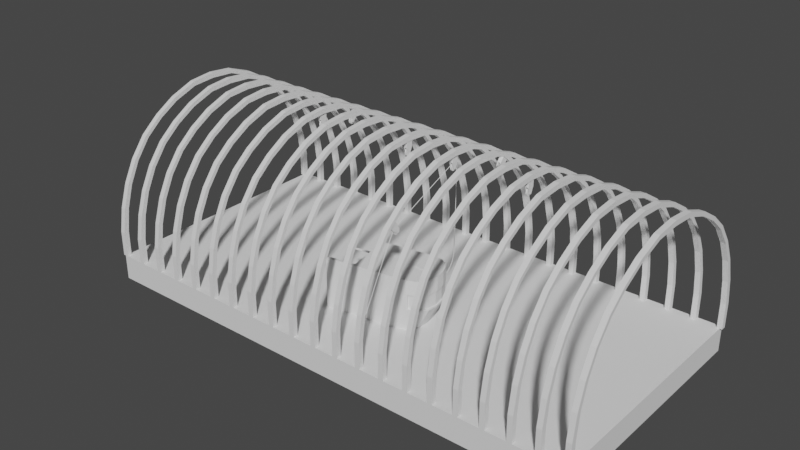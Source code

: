 # Source: shipyard_construction.blend  (saved by Blender 2.83.19; exported with 4.5.12 LTS)
import bpy
from mathutils import Matrix  # noqa: F401  (used for matrix-valued properties, if any)

bpy.ops.wm.read_factory_settings(use_empty=True)
scene = bpy.context.scene
scene.name = 'Scene'

# ---- collections
col_collection = bpy.data.collections.new('Collection'); scene.collection.children.link(col_collection)

# ---- node groups
ng_auto_smooth = bpy.data.node_groups.new('Auto Smooth', 'GeometryNodeTree')
_s = ng_auto_smooth.interface.new_socket(name='Geometry', in_out='OUTPUT', socket_type='NodeSocketGeometry')
_s = ng_auto_smooth.interface.new_socket(name='Geometry', in_out='INPUT', socket_type='NodeSocketGeometry')
_s = ng_auto_smooth.interface.new_socket(name='Angle', in_out='INPUT', socket_type='NodeSocketFloat')
_s.subtype = 'ANGLE'
_s.min_value = 0.0
_s.max_value = 3.142
ng_auto_smooth.is_modifier = True
_N = ng_auto_smooth.nodes; _L = ng_auto_smooth.links
n0 = _N.new('NodeGroupOutput'); n0.name = 'Group Output'; n0.location = (480, -100)
n1 = _N.new('NodeGroupInput'); n1.name = 'Group Input'; n1.location = (-420, -300)
n2 = _N.new('NodeGroupInput'); n2.name = 'Group Input.001'; n2.location = (-60, -100)
n3 = _N.new('GeometryNodeSetShadeSmooth'); n3.name = 'Set Shade Smooth'; n3.location = (120, -100)
n3.domain = 'EDGE'
n4 = _N.new('GeometryNodeSetShadeSmooth'); n4.name = 'Set Shade Smooth.001'; n4.location = (300, -100)
n5 = _N.new('GeometryNodeInputMeshEdgeAngle'); n5.name = 'Edge Angle'; n5.location = (-420, -220)
n6 = _N.new('GeometryNodeInputEdgeSmooth'); n6.name = 'Is Edge Smooth'; n6.location = (-60, -160)
n7 = _N.new('GeometryNodeInputShadeSmooth'); n7.name = 'Is Face Smooth'; n7.location = (-240, -340)
n8 = _N.new('FunctionNodeBooleanMath'); n8.name = 'Boolean Math'; n8.location = (-60, -220)
n9 = _N.new('FunctionNodeCompare'); n9.name = 'Compare'; n9.location = (-240, -180)
n9.operation = 'LESS_EQUAL'
_L.new(n5.outputs[0], n9.inputs[0])
_L.new(n4.outputs[0], n0.inputs[0])
_L.new(n1.outputs[1], n9.inputs[1])
_L.new(n9.outputs[0], n8.inputs[0])
_L.new(n7.outputs[0], n8.inputs[1])
_L.new(n2.outputs[0], n3.inputs[0])
_L.new(n6.outputs[0], n3.inputs[1])
_L.new(n3.outputs[0], n4.inputs[0])
_L.new(n8.outputs[0], n3.inputs[2])
n0.is_active_output = True

# ---- world
world_world = bpy.data.worlds.new('World'); scene.world = world_world
world_world.use_nodes = True; world_world.node_tree.nodes.clear()
_N = world_world.node_tree.nodes; _L = world_world.node_tree.links
n0 = _N.new('ShaderNodeOutputWorld'); n0.name = 'World Output'; n0.location = (300, 300)
n1 = _N.new('ShaderNodeBackground'); n1.name = 'Background'; n1.location = (10, 300)
n1.inputs[0].default_value = (0.05088, 0.05088, 0.05088, 1.0)
_L.new(n1.outputs[0], n0.inputs[0])
n0.is_active_output = True
world_world.color = (0.05088, 0.05088, 0.05088)
world_world.use_sun_shadow = False
world_world.sun_shadow_jitter_overblur = 0.0

# ---- meshes
me_base = bpy.data.meshes.new('Base')
me_base.from_pydata([(-10.0, -5.0, -1.0), (-10.0, -5.0, 0.0), (-10.0, 5.0, -1.0), (-10.0, 5.0, 0.0), (10.0, -5.0, -1.0), (10.0, -5.0, 0.0), (10.0, 5.0, -1.0), (10.0, 5.0, 0.0)], [], [(0, 1, 3, 2), (2, 3, 7, 6), (6, 7, 5, 4), (4, 5, 1, 0), (2, 6, 4, 0), (7, 3, 1, 5)])
_uv = me_base.uv_layers.new(name='UVMap')
_uv.uv.foreach_set('vector', [0.375, 0.0, 0.625, 0.0, 0.625, 0.25, 0.375, 0.25, 0.375, 0.25, 0.625, 0.25, 0.625, 0.5, 0.375, 0.5, 0.375, 0.5, 0.625, 0.5, 0.625, 0.75, 0.375, 0.75, 0.375, 0.75, 0.625, 0.75, 0.625, 1.0, 0.375, 1.0, 0.125, 0.5, 0.375, 0.5, 0.375, 0.75, 0.125, 0.75, 0.625, 0.5, 0.875, 0.5, 0.875, 0.75, 0.625, 0.75])
me_base.use_remesh_fix_poles = True
me_base.use_remesh_preserve_attributes = False
me_base.use_mirror_vertex_groups = False
me_base.update()
me_hanger_frame = bpy.data.meshes.new('Hanger Frame')
me_hanger_frame.from_pydata([(0.0, 4.8, 0.0), (0.0, 4.8, 1.0), (0.0, 5.0, 0.0), (0.0, 5.0, 1.0), (0.1, 4.8, 0.0), (0.1, 4.8, 1.0), (0.1, 5.0, 0.0), (0.1, 5.0, 1.0), (0.0, 0.0, 5.9), (0.0, 0.0, 6.1), (0.1, 0.0, 6.1), (0.1, 0.0, 5.9), (0.0, 3.4, 4.45), (0.0, 3.5, 4.55), (0.1, 3.4, 4.45), (0.1, 3.5, 4.55), (0.0, 1.902, 5.492), (0.1, 1.902, 5.492), (0.0, 1.952, 5.642), (0.1, 1.952, 5.642), (0.0, 4.548, 2.899), (0.1, 4.548, 2.899), (0.0, 4.398, 2.849), (0.1, 4.398, 2.849), (0.0, 0.9456, 5.832), (0.1, 0.9456, 5.832), (0.0, 0.9706, 6.007), (0.1, 0.9706, 6.007), (0.0, 2.778, 5.149), (0.1, 2.778, 5.149), (0.0, 2.703, 5.024), (0.1, 2.703, 5.024), (0.0, 3.979, 3.693), (0.1, 3.979, 3.693), (0.0, 4.104, 3.768), (0.1, 4.104, 3.768), (0.0, 4.844, 1.966), (0.1, 4.844, 1.966), (0.0, 4.669, 1.941), (0.1, 4.669, 1.941)], [], [(0, 1, 3, 2), (2, 3, 7, 6), (6, 7, 5, 4), (4, 5, 1, 0), (2, 6, 4, 0), (26, 24, 8, 9), (33, 35, 15, 14), (24, 25, 11, 8), (27, 26, 9, 10), (25, 27, 10, 11), (35, 34, 13, 15), (32, 33, 14, 12), (34, 32, 12, 13), (31, 29, 19, 17), (29, 28, 18, 19), (30, 31, 17, 16), (28, 30, 16, 18), (36, 38, 22, 20), (38, 39, 23, 22), (37, 36, 20, 21), (39, 37, 21, 23), (17, 19, 27, 25), (19, 18, 26, 27), (16, 17, 25, 24), (18, 16, 24, 26), (13, 12, 30, 28), (12, 14, 31, 30), (15, 13, 28, 29), (14, 15, 29, 31), (20, 22, 32, 34), (22, 23, 33, 32), (21, 20, 34, 35), (23, 21, 35, 33), (5, 7, 37, 39), (7, 3, 36, 37), (1, 5, 39, 38), (3, 1, 38, 36)])
_uv = me_hanger_frame.uv_layers.new(name='UVMap')
_uv.uv.foreach_set('vector', [0.375, 0.0, 0.625, 0.0, 0.625, 0.25, 0.375, 0.25, 0.375, 0.25, 0.625, 0.25, 0.625, 0.5, 0.375, 0.5, 0.375, 0.5, 0.625, 0.5, 0.625, 0.75, 0.375, 0.75, 0.375, 0.75, 0.625, 0.75, 0.625, 1.0, 0.375, 1.0, 0.125, 0.5, 0.375, 0.5, 0.375, 0.75, 0.125, 0.75, 0.625, 0.25, 0.625, 0.0, 0.625, 0.0, 0.625, 0.25, 0.625, 0.75, 0.625, 0.5, 0.625, 0.5, 0.625, 0.75, 0.625, 1.0, 0.625, 0.75, 0.625, 0.75, 0.625, 1.0, 0.625, 0.5, 0.625, 0.25, 0.625, 0.25, 0.625, 0.5, 0.625, 0.75, 0.625, 0.5, 0.625, 0.5, 0.625, 0.75, 0.625, 0.5, 0.625, 0.25, 0.625, 0.25, 0.625, 0.5, 0.625, 1.0, 0.625, 0.75, 0.625, 0.75, 0.625, 1.0, 0.625, 0.25, 0.625, 0.0, 0.625, 0.0, 0.625, 0.25, 0.625, 0.75, 0.625, 0.5, 0.625, 0.5, 0.625, 0.75, 0.625, 0.5, 0.625, 0.25, 0.625, 0.25, 0.625, 0.5, 0.625, 1.0, 0.625, 0.75, 0.625, 0.75, 0.625, 1.0, 0.625, 0.25, 0.625, 0.0, 0.625, 0.0, 0.625, 0.25, 0.625, 0.25, 0.625, 0.0, 0.625, 0.0, 0.625, 0.25, 0.625, 1.0, 0.625, 0.75, 0.625, 0.75, 0.625, 1.0, 0.625, 0.5, 0.625, 0.25, 0.625, 0.25, 0.625, 0.5, 0.625, 0.75, 0.625, 0.5, 0.625, 0.5, 0.625, 0.75, 0.625, 0.75, 0.625, 0.5, 0.625, 0.5, 0.625, 0.75, 0.625, 0.5, 0.625, 0.25, 0.625, 0.25, 0.625, 0.5, 0.625, 1.0, 0.625, 0.75, 0.625, 0.75, 0.625, 1.0, 0.625, 0.25, 0.625, 0.0, 0.625, 0.0, 0.625, 0.25, 0.625, 0.25, 0.625, 0.0, 0.625, 0.0, 0.625, 0.25, 0.625, 1.0, 0.625, 0.75, 0.625, 0.75, 0.625, 1.0, 0.625, 0.5, 0.625, 0.25, 0.625, 0.25, 0.625, 0.5, 0.625, 0.75, 0.625, 0.5, 0.625, 0.5, 0.625, 0.75, 0.625, 0.25, 0.625, 0.0, 0.625, 0.0, 0.625, 0.25, 0.625, 1.0, 0.625, 0.75, 0.625, 0.75, 0.625, 1.0, 0.625, 0.5, 0.625, 0.25, 0.625, 0.25, 0.625, 0.5, 0.625, 0.75, 0.625, 0.5, 0.625, 0.5, 0.625, 0.75, 0.625, 0.75, 0.625, 0.5, 0.625, 0.5, 0.625, 0.75, 0.625, 0.5, 0.625, 0.25, 0.625, 0.25, 0.625, 0.5, 0.625, 1.0, 0.625, 0.75, 0.625, 0.75, 0.625, 1.0, 0.625, 0.25, 0.625, 0.0, 0.625, 0.0, 0.625, 0.25])
me_hanger_frame.use_remesh_fix_poles = True
me_hanger_frame.use_remesh_preserve_attributes = False
me_hanger_frame.use_mirror_vertex_groups = False
me_hanger_frame.update()
me_shell = bpy.data.meshes.new('Shell')
me_shell.from_pydata([(-2.0, -1.0, -1.0), (-2.0, -1.0, 1.0), (-0.8689, -0.5622, 0.9744), (-0.8689, 0.196, 0.9744), (-0.8689, 0.5665, 0.9744), (-0.8689, -0.8334, 0.9744), (-2.0, -1.0, 0.4827), (-2.0, -1.0, -0.184), (1.594, -0.2073, -1.0), (0.8009, -1.0, -1.0), (1.487, -0.6037, -1.0), (1.197, -0.8938, -1.0), (1.207, -1.0, 1.0), (2.0, -0.2073, 1.0), (1.604, -0.8938, 1.0), (1.894, -0.6037, 1.0), (0.8009, 1.0, -1.0), (1.594, 0.2073, -1.0), (1.197, 0.8938, -1.0), (1.487, 0.6037, -1.0), (2.0, 0.2073, 1.0), (1.207, 1.0, 1.0), (1.894, 0.6037, 1.0), (1.604, 0.8938, 1.0), (2.0, 0.2073, 0.4248), (2.0, 0.2073, -0.184), (1.894, 0.6037, -0.184), (1.894, 0.6037, 0.4827), (1.604, 0.8938, -0.1262), (1.604, 0.8938, 0.4248), (1.263, 0.985, -0.1262), (1.263, 0.985, 0.4248), (1.263, -0.985, 0.4248), (1.263, -0.985, -0.1262), (1.604, -0.8938, -0.1262), (1.604, -0.8938, 0.4248), (1.894, -0.6037, -0.1262), (1.894, -0.6037, 0.4248), (2.0, -0.2073, -0.1262), (2.0, -0.2073, 0.4248), (1.207, 1.0, -0.184), (1.207, 1.0, 0.4827), (1.207, -1.0, 0.4827), (1.207, -1.0, -0.184), (1.894, -0.6037, 0.4827), (2.0, -0.2073, 0.4827), (1.894, -0.6037, -0.184), (2.0, -0.2073, -0.184), (1.604, -0.8938, 0.4827), (1.604, -0.8938, -0.184), (1.604, 0.8938, 0.4827), (1.604, 0.8938, -0.184), (1.894, 0.6037, 0.4248), (1.894, 0.6037, -0.1262), (2.0, 0.2073, 0.4827), (2.0, 0.2073, -0.1262), (1.834, 0.6037, -0.1262), (1.834, 0.6037, 0.4248), (1.94, 0.2073, 0.4248), (1.94, 0.2073, -0.1262), (1.544, 0.8938, -0.1262), (1.544, 0.8938, 0.4248), (1.544, -0.8938, -0.1262), (1.544, -0.8938, 0.4248), (1.834, -0.6037, -0.1262), (1.834, -0.6037, 0.4248), (1.94, -0.2073, -0.1262), (1.94, -0.2073, 0.4248), (1.204, 0.985, -0.1262), (1.204, 0.985, 0.4248), (1.242, -0.9124, 0.4248), (1.242, -0.9124, -0.1262), (1.819, 0.5577, -0.1262), (1.819, 0.5577, 0.4248), (1.917, 0.192, 0.4248), (1.917, 0.192, -0.1262), (1.551, 0.8254, -0.1262), (1.551, 0.8254, 0.4248), (1.551, -0.824, -0.1262), (1.551, -0.824, 0.4248), (1.819, -0.5563, -0.1262), (1.819, -0.5563, 0.4248), (1.917, -0.1906, -0.1262), (1.917, -0.1906, 0.4248), (1.237, 0.9095, -0.1262), (1.237, 0.9095, 0.4248), (1.273, -0.8411, 0.4248), (1.273, -0.8411, -0.1262), (1.585, 0.5079, -0.1262), (1.585, 0.5079, 0.4248), (1.683, 0.1765, 0.4248), (1.683, 0.1765, -0.1262), (1.318, 0.7505, -0.1262), (1.318, 0.7505, 0.4248), (1.318, -0.7443, -0.1262), (1.318, -0.7443, 0.4248), (1.585, -0.5017, -0.1262), (1.585, -0.5017, 0.4248), (1.683, -0.1703, -0.1262), (1.683, -0.1703, 0.4248), (1.218, 0.8287, -0.1262), (1.218, 0.8287, 0.4248), (1.244, -0.7595, 0.4248), (1.244, -0.7595, -0.1262), (1.523, 0.5665, -0.8713), (1.523, 0.5665, 0.9744), (1.633, 0.196, 0.9744), (1.633, 0.196, -0.8713), (1.224, 0.8377, -0.8713), (1.224, 0.8377, 0.9744), (1.224, -0.8334, -0.8713), (1.224, -0.8334, 0.9744), (1.523, -0.5622, -0.8713), (1.523, -0.5622, 0.9744), (1.633, -0.1916, -0.8713), (1.633, -0.1916, 0.9744), (1.04, 0.9251, -0.8713), (1.112, 0.9251, 0.9744), (1.142, -0.8504, 0.9744), (1.142, -0.8504, -0.8713), (-1.863, 0.5665, -0.8713), (-1.863, 0.196, -0.8713), (-1.863, 0.8377, -0.8713), (-1.863, -0.8334, -0.8713), (-1.863, -0.5622, -0.8713), (-1.863, -0.1916, -0.8713), (-1.863, 0.9251, -0.8713), (-1.863, -0.8504, 0.9744), (-1.863, -0.8504, -0.8713), (-0.8689, 0.9906, -0.2592), (-0.8689, 1.0, 1.0), (-0.8689, 0.9906, -0.1891), (-0.8689, 0.9848, 0.4674), (-0.8058, -1.0, -1.0), (-0.8689, -1.0, 1.0), (-0.6325, -1.0, -0.184), (-0.6325, -1.0, 0.4827), (-0.8659, -0.8334, -0.8713), (-0.8659, -0.5622, -0.8713), (-0.8659, 0.196, -0.8713), (-0.8659, 0.5665, -0.8713), (-0.8689, -0.8504, 0.9744), (-0.8659, -0.1916, -0.8713), (-0.8659, -0.8504, -0.8713), (-0.8689, 0.9345, -0.2592), (-0.8689, 0.9251, 0.9744), (-0.8689, -0.1916, 0.9744), (-0.8689, 0.8377, 0.9744), (-0.8659, 0.8377, -0.8713), (-1.933, 1.0, -1.0), (-0.8689, 0.9403, 0.4672), (1.112, 0.9251, 0.4281), (1.225, 0.8235, 0.4289), (1.112, 0.9251, -0.1584), (-0.8689, 0.9345, -0.1891), (-0.8689, 0.9848, 0.4093), (-0.8689, 0.9403, 0.4093), (-0.8689, 1.0, -1.0), (-0.8689, 0.9251, -0.8713), (-1.897, 0.9906, -0.1891), (-1.897, 0.9906, -0.2592), (-1.897, 0.9345, -0.1891), (-1.897, 0.9345, -0.2592), (-0.8689, 1.0, 0.4827), (-0.8689, 1.0, -0.184), (-0.8689, 0.9251, 0.4823), (-0.8689, 0.9251, -0.159), (-2.065, 0.9848, 0.4674), (-2.065, 0.9848, 0.4093), (-2.065, 0.9403, 0.4672), (-2.065, 0.9403, 0.4093)], [], [(117, 109, 147, 145), (15, 44, 45, 13), (136, 134, 1, 6), (20, 22, 23, 21, 12, 14, 15, 13), (54, 20, 13, 45), (163, 130, 21, 41), (25, 17, 19, 26), (26, 19, 18, 51), (51, 18, 16, 40), (43, 9, 11, 49), (49, 11, 10, 46), (46, 10, 8, 47), (104, 108, 148, 140), (36, 38, 66, 64), (14, 48, 44, 15), (29, 52, 57, 61), (12, 42, 48, 14), (39, 37, 65, 67), (23, 50, 41, 21), (28, 30, 68, 60), (22, 27, 50, 23), (32, 33, 71, 70), (20, 54, 27, 22), (31, 29, 61, 69), (157, 164, 40, 16), (164, 163, 41, 40), (17, 25, 47, 8), (24, 39, 67, 58), (133, 135, 7, 0), (135, 136, 6, 7), (108, 116, 158, 148), (109, 105, 4, 147), (31, 30, 40, 41), (33, 32, 42, 43), (37, 39, 45, 44), (38, 36, 46, 47), (35, 37, 44, 48), (36, 34, 49, 46), (32, 35, 48, 42), (34, 33, 43, 49), (29, 31, 41, 50), (30, 28, 51, 40), (52, 29, 50, 27), (28, 53, 26, 51), (24, 52, 27, 54), (53, 55, 25, 26), (55, 38, 47, 25), (39, 24, 54, 45), (77, 85, 84, 76), (70, 71, 87, 86), (73, 77, 76, 72), (74, 73, 72, 75), (68, 69, 85, 84), (83, 74, 75, 82), (81, 83, 82, 80), (53, 28, 60, 56), (37, 35, 63, 65), (52, 24, 58, 57), (34, 36, 64, 62), (55, 53, 56, 59), (35, 32, 70, 63), (38, 55, 59, 66), (33, 34, 62, 71), (30, 31, 69, 68), (84, 85, 101, 100), (87, 78, 94, 103), (82, 75, 91, 98), (79, 86, 102, 95), (75, 72, 88, 91), (78, 80, 96, 94), (73, 74, 90, 89), (79, 81, 80, 78), (86, 79, 78, 87), (63, 70, 71, 62), (65, 63, 62, 64), (67, 65, 64, 66), (58, 67, 66, 59), (57, 58, 59, 56), (61, 57, 56, 60), (69, 61, 60, 68), (74, 83, 99, 90), (85, 77, 93, 101), (86, 87, 103, 102), (76, 84, 100, 92), (83, 81, 97, 99), (77, 73, 89, 93), (80, 82, 98, 96), (72, 76, 92, 88), (81, 79, 95, 97), (101, 152, 93, 109, 117), (102, 103, 119, 118), (92, 100, 116, 108), (99, 97, 113, 115), (93, 89, 105, 109), (96, 98, 114, 112), (88, 92, 108, 104), (97, 95, 111, 113), (89, 90, 106, 105), (94, 96, 112, 110), (91, 88, 104, 107), (95, 102, 118, 111), (98, 91, 107, 114), (103, 94, 110, 119), (100, 153, 116), (90, 99, 115, 106), (137, 138, 124, 123), (139, 140, 120, 121), (142, 139, 121, 125), (143, 137, 123, 128), (141, 143, 128, 127), (148, 158, 126, 122), (138, 142, 125, 124), (140, 148, 122, 120), (112, 114, 142, 138), (115, 113, 2, 146), (118, 119, 143, 141), (43, 42, 136, 135), (9, 43, 135, 133), (42, 12, 134, 136), (116, 153, 166, 158), (12, 21, 130, 134), (106, 115, 146, 3), (119, 110, 137, 143), (114, 107, 139, 142), (111, 118, 141, 5), (107, 104, 140, 139), (110, 112, 138, 137), (105, 106, 3, 4), (113, 111, 5, 2), (130, 163, 165, 145), (130, 145, 147, 4, 3, 146, 2, 5, 141, 134), (134, 141, 127, 1), (7, 6, 1, 127, 128, 0), (149, 126, 158, 157), (124, 123, 128, 0, 149, 126, 122, 120, 121, 125), (155, 156, 170, 168), (165, 151, 117, 145), (93, 152, 101), (151, 101, 117), (166, 153, 151, 165), (129, 144, 162, 160), (153, 100, 101, 151), (129, 131, 164, 157), (154, 144, 158, 166), (144, 129, 157, 158), (131, 154, 166, 164), (161, 159, 160, 162), (131, 129, 160, 159), (154, 131, 159, 161), (144, 154, 161, 162), (155, 132, 163, 164), (132, 150, 165, 163), (150, 156, 166, 165), (156, 155, 164, 166), (169, 167, 168, 170), (150, 132, 167, 169), (156, 150, 169, 170), (132, 155, 168, 167)])
_uv = me_shell.uv_layers.new(name='UVMap')
_uv.uv.foreach_set('vector', [0.5535, 0.4557, 0.5566, 0.4879, 0.5566, 0.4879, 0.5535, 0.4557, 0.6272, 0.7005, 0.5614, 0.7005, 0.5603, 0.6509, 0.625, 0.6509, 0.5603, 0.9145, 0.625, 0.9145, 0.625, 1.0, 0.5603, 1.0, 0.625, 0.5991, 0.6272, 0.5495, 0.6333, 0.4879, 0.6745, 0.5, 0.6745, 0.75, 0.6333, 0.7621, 0.6272, 0.7005, 0.625, 0.6509, 0.5603, 0.5991, 0.625, 0.5991, 0.625, 0.6509, 0.5603, 0.6509, 0.5603, 0.3291, 0.625, 0.3291, 0.625, 0.4505, 0.5603, 0.4505, 0.477, 0.5991, 0.375, 0.5991, 0.3728, 0.5495, 0.4766, 0.5495, 0.4766, 0.5495, 0.3728, 0.5495, 0.3667, 0.4879, 0.4755, 0.4879, 0.4755, 0.4879, 0.3667, 0.4879, 0.375, 0.4505, 0.477, 0.4505, 0.477, 0.7995, 0.375, 0.7995, 0.3667, 0.7621, 0.4755, 0.7621, 0.4755, 0.7621, 0.3667, 0.7621, 0.3728, 0.7005, 0.4766, 0.7005, 0.4766, 0.7005, 0.3728, 0.7005, 0.375, 0.6509, 0.477, 0.6509, 0.484, 0.5495, 0.4832, 0.4879, 0.4832, 0.4879, 0.484, 0.5495, 0.484, 0.7005, 0.4842, 0.6509, 0.4842, 0.6509, 0.484, 0.7005, 0.6333, 0.7621, 0.5643, 0.7621, 0.5614, 0.7005, 0.6272, 0.7005, 0.5566, 0.4879, 0.554, 0.5495, 0.554, 0.5495, 0.5566, 0.4879, 0.625, 0.7995, 0.5603, 0.7995, 0.5643, 0.7621, 0.6333, 0.7621, 0.5531, 0.6509, 0.554, 0.7005, 0.554, 0.7005, 0.5531, 0.6509, 0.6333, 0.4879, 0.5643, 0.4879, 0.5603, 0.4505, 0.625, 0.4505, 0.4832, 0.4879, 0.4841, 0.4557, 0.4841, 0.4557, 0.4832, 0.4879, 0.6272, 0.5495, 0.5614, 0.5495, 0.5643, 0.4879, 0.6333, 0.4879, 0.5535, 0.7943, 0.4841, 0.7943, 0.4834, 0.7687, 0.556, 0.7687, 0.625, 0.5991, 0.5603, 0.5991, 0.5614, 0.5495, 0.6272, 0.5495, 0.5535, 0.4557, 0.5566, 0.4879, 0.5566, 0.4879, 0.5535, 0.4557, 0.375, 0.3291, 0.477, 0.3291, 0.477, 0.4505, 0.375, 0.4505, 0.477, 0.3291, 0.5603, 0.3291, 0.5603, 0.4505, 0.477, 0.4505, 0.375, 0.5991, 0.477, 0.5991, 0.477, 0.6509, 0.375, 0.6509, 0.5531, 0.5991, 0.5531, 0.6509, 0.5531, 0.6509, 0.5531, 0.5991, 0.375, 0.9145, 0.477, 0.9145, 0.477, 1.0, 0.375, 1.0, 0.477, 0.9145, 0.5603, 0.9145, 0.5603, 1.0, 0.477, 1.0, 0.4832, 0.4879, 0.4841, 0.4557, 0.4841, 0.4557, 0.4832, 0.4879, 0.5566, 0.4879, 0.554, 0.5495, 0.554, 0.5495, 0.5566, 0.4879, 0.5535, 0.4557, 0.4841, 0.4557, 0.477, 0.4505, 0.5603, 0.4505, 0.4841, 0.7943, 0.5535, 0.7943, 0.5603, 0.7995, 0.477, 0.7995, 0.554, 0.7005, 0.5531, 0.6509, 0.5603, 0.6509, 0.5614, 0.7005, 0.4842, 0.6509, 0.484, 0.7005, 0.4766, 0.7005, 0.477, 0.6509, 0.5566, 0.7621, 0.554, 0.7005, 0.5614, 0.7005, 0.5643, 0.7621, 0.484, 0.7005, 0.4832, 0.7621, 0.4755, 0.7621, 0.4766, 0.7005, 0.5535, 0.7943, 0.5566, 0.7621, 0.5643, 0.7621, 0.5603, 0.7995, 0.4832, 0.7621, 0.4841, 0.7943, 0.477, 0.7995, 0.4755, 0.7621, 0.5566, 0.4879, 0.5535, 0.4557, 0.5603, 0.4505, 0.5643, 0.4879, 0.4841, 0.4557, 0.4832, 0.4879, 0.4755, 0.4879, 0.477, 0.4505, 0.554, 0.5495, 0.5566, 0.4879, 0.5643, 0.4879, 0.5614, 0.5495, 0.4832, 0.4879, 0.484, 0.5495, 0.4766, 0.5495, 0.4755, 0.4879, 0.5531, 0.5991, 0.554, 0.5495, 0.5614, 0.5495, 0.5603, 0.5991, 0.484, 0.5495, 0.4842, 0.5991, 0.477, 0.5991, 0.4766, 0.5495, 0.4842, 0.5991, 0.4842, 0.6509, 0.477, 0.6509, 0.477, 0.5991, 0.5531, 0.6509, 0.5531, 0.5991, 0.5603, 0.5991, 0.5603, 0.6509, 0.5566, 0.4879, 0.5535, 0.4557, 0.4841, 0.4557, 0.4832, 0.4879, 0.556, 0.7687, 0.4834, 0.7687, 0.4834, 0.7687, 0.556, 0.7687, 0.554, 0.5495, 0.5566, 0.4879, 0.4832, 0.4879, 0.484, 0.5495, 0.5531, 0.5991, 0.554, 0.5495, 0.484, 0.5495, 0.4842, 0.5991, 0.4841, 0.4557, 0.5535, 0.4557, 0.5535, 0.4557, 0.4841, 0.4557, 0.5531, 0.6509, 0.5531, 0.5991, 0.4842, 0.5991, 0.4842, 0.6509, 0.554, 0.7005, 0.5531, 0.6509, 0.4842, 0.6509, 0.484, 0.7005, 0.484, 0.5495, 0.4832, 0.4879, 0.4832, 0.4879, 0.484, 0.5495, 0.554, 0.7005, 0.5566, 0.7621, 0.5566, 0.7621, 0.554, 0.7005, 0.554, 0.5495, 0.5531, 0.5991, 0.5531, 0.5991, 0.554, 0.5495, 0.4832, 0.7621, 0.484, 0.7005, 0.484, 0.7005, 0.4832, 0.7621, 0.4842, 0.5991, 0.484, 0.5495, 0.484, 0.5495, 0.4842, 0.5991, 0.5566, 0.7621, 0.5535, 0.7943, 0.556, 0.7687, 0.5566, 0.7621, 0.4842, 0.6509, 0.4842, 0.5991, 0.4842, 0.5991, 0.4842, 0.6509, 0.4841, 0.7943, 0.4832, 0.7621, 0.4832, 0.7621, 0.4834, 0.7687, 0.4841, 0.4557, 0.5535, 0.4557, 0.5535, 0.4557, 0.4841, 0.4557, 0.4841, 0.4557, 0.5535, 0.4557, 0.5535, 0.4557, 0.4841, 0.4557, 0.4834, 0.7687, 0.4832, 0.7621, 0.4832, 0.7621, 0.4834, 0.7687, 0.4842, 0.6509, 0.4842, 0.5991, 0.4842, 0.5991, 0.4842, 0.6509, 0.5566, 0.7621, 0.556, 0.7687, 0.556, 0.7687, 0.5566, 0.7621, 0.4842, 0.5991, 0.484, 0.5495, 0.484, 0.5495, 0.4842, 0.5991, 0.4832, 0.7621, 0.484, 0.7005, 0.484, 0.7005, 0.4832, 0.7621, 0.554, 0.5495, 0.5531, 0.5991, 0.5531, 0.5991, 0.554, 0.5495, 0.5566, 0.7621, 0.554, 0.7005, 0.484, 0.7005, 0.4832, 0.7621, 0.556, 0.7687, 0.5566, 0.7621, 0.4832, 0.7621, 0.4834, 0.7687, 0.5566, 0.7621, 0.556, 0.7687, 0.4834, 0.7687, 0.4832, 0.7621, 0.554, 0.7005, 0.5566, 0.7621, 0.4832, 0.7621, 0.484, 0.7005, 0.5531, 0.6509, 0.554, 0.7005, 0.484, 0.7005, 0.4842, 0.6509, 0.5531, 0.5991, 0.5531, 0.6509, 0.4842, 0.6509, 0.4842, 0.5991, 0.554, 0.5495, 0.5531, 0.5991, 0.4842, 0.5991, 0.484, 0.5495, 0.5566, 0.4879, 0.554, 0.5495, 0.484, 0.5495, 0.4832, 0.4879, 0.5535, 0.4557, 0.5566, 0.4879, 0.4832, 0.4879, 0.4841, 0.4557, 0.5531, 0.5991, 0.5531, 0.6509, 0.5531, 0.6509, 0.5531, 0.5991, 0.5535, 0.4557, 0.5566, 0.4879, 0.5566, 0.4879, 0.5535, 0.4557, 0.556, 0.7687, 0.4834, 0.7687, 0.4834, 0.7687, 0.556, 0.7687, 0.4832, 0.4879, 0.4841, 0.4557, 0.4841, 0.4557, 0.4832, 0.4879, 0.5531, 0.6509, 0.554, 0.7005, 0.554, 0.7005, 0.5531, 0.6509, 0.5566, 0.4879, 0.554, 0.5495, 0.554, 0.5495, 0.5566, 0.4879, 0.484, 0.7005, 0.4842, 0.6509, 0.4842, 0.6509, 0.484, 0.7005, 0.484, 0.5495, 0.4832, 0.4879, 0.4832, 0.4879, 0.484, 0.5495, 0.554, 0.7005, 0.5566, 0.7621, 0.5566, 0.7621, 0.554, 0.7005, 0.5535, 0.4557, 0.5538, 0.4582, 0.5566, 0.4879, 0.5566, 0.4879, 0.5535, 0.4557, 0.556, 0.7687, 0.4834, 0.7687, 0.4834, 0.7687, 0.556, 0.7687, 0.4832, 0.4879, 0.4841, 0.4557, 0.4841, 0.4557, 0.4832, 0.4879, 0.5531, 0.6509, 0.554, 0.7005, 0.554, 0.7005, 0.5531, 0.6509, 0.5566, 0.4879, 0.554, 0.5495, 0.554, 0.5495, 0.5566, 0.4879, 0.484, 0.7005, 0.4842, 0.6509, 0.4842, 0.6509, 0.484, 0.7005, 0.484, 0.5495, 0.4832, 0.4879, 0.4832, 0.4879, 0.484, 0.5495, 0.554, 0.7005, 0.5566, 0.7621, 0.5566, 0.7621, 0.554, 0.7005, 0.554, 0.5495, 0.5531, 0.5991, 0.5531, 0.5991, 0.554, 0.5495, 0.4832, 0.7621, 0.484, 0.7005, 0.484, 0.7005, 0.4832, 0.7621, 0.4842, 0.5991, 0.484, 0.5495, 0.484, 0.5495, 0.4842, 0.5991, 0.5566, 0.7621, 0.556, 0.7687, 0.556, 0.7687, 0.5566, 0.7621, 0.4842, 0.6509, 0.4842, 0.5991, 0.4842, 0.5991, 0.4842, 0.6509, 0.4834, 0.7687, 0.4832, 0.7621, 0.4832, 0.7621, 0.4834, 0.7687, 0.4841, 0.4557, 0.5109, 0.4557, 0.4841, 0.4557, 0.5531, 0.5991, 0.5531, 0.6509, 0.5531, 0.6509, 0.5531, 0.5991, 0.4832, 0.7621, 0.484, 0.7005, 0.484, 0.7005, 0.4832, 0.7621, 0.4842, 0.5991, 0.484, 0.5495, 0.484, 0.5495, 0.4842, 0.5991, 0.4842, 0.6509, 0.4842, 0.5991, 0.4842, 0.5991, 0.4842, 0.6509, 0.4834, 0.7687, 0.4832, 0.7621, 0.4832, 0.7621, 0.4834, 0.7687, 0.556, 0.7687, 0.4834, 0.7687, 0.4834, 0.7687, 0.556, 0.7687, 0.4832, 0.4879, 0.4841, 0.4557, 0.4841, 0.4557, 0.4832, 0.4879, 0.484, 0.7005, 0.4842, 0.6509, 0.4842, 0.6509, 0.484, 0.7005, 0.484, 0.5495, 0.4832, 0.4879, 0.4832, 0.4879, 0.484, 0.5495, 0.484, 0.7005, 0.4842, 0.6509, 0.4842, 0.6509, 0.484, 0.7005, 0.5531, 0.6509, 0.554, 0.7005, 0.554, 0.7005, 0.5531, 0.6509, 0.556, 0.7687, 0.4834, 0.7687, 0.4834, 0.7687, 0.556, 0.7687, 0.477, 0.7995, 0.5603, 0.7995, 0.5603, 0.9145, 0.477, 0.9145, 0.375, 0.7995, 0.477, 0.7995, 0.477, 0.9145, 0.375, 0.9145, 0.5603, 0.7995, 0.625, 0.7995, 0.625, 0.9145, 0.5603, 0.9145, 0.4841, 0.4557, 0.5109, 0.4557, 0.5109, 0.4557, 0.4841, 0.4557, 0.6745, 0.75, 0.6745, 0.5, 0.7959, 0.5, 0.7895, 0.75, 0.5531, 0.5991, 0.5531, 0.6509, 0.5531, 0.6509, 0.5531, 0.5991, 0.4834, 0.7687, 0.4832, 0.7621, 0.4832, 0.7621, 0.4834, 0.7687, 0.4842, 0.6509, 0.4842, 0.5991, 0.4842, 0.5991, 0.4842, 0.6509, 0.5566, 0.7621, 0.556, 0.7687, 0.556, 0.7687, 0.5566, 0.7621, 0.4842, 0.5991, 0.484, 0.5495, 0.484, 0.5495, 0.4842, 0.5991, 0.4832, 0.7621, 0.484, 0.7005, 0.484, 0.7005, 0.4832, 0.7621, 0.554, 0.5495, 0.5531, 0.5991, 0.5531, 0.5991, 0.554, 0.5495, 0.554, 0.7005, 0.5566, 0.7621, 0.5566, 0.7621, 0.554, 0.7005, 0.0, 0.0, 0.0, 0.0, 0.0, 0.0, 0.0, 0.0, 0.0, 0.0, 0.0, 0.0, 0.0, 0.0, 0.0, 0.0, 0.0, 0.0, 0.0, 0.0, 0.0, 0.0, 0.0, 0.0, 0.0, 0.0, 0.0, 0.0, 0.0, 0.0, 0.0, 0.0, 0.0, 0.0, 0.0, 0.0, 0.0, 0.0, 0.0, 0.0, 0.0, 0.0, 0.0, 0.0, 0.0, 0.0, 0.0, 0.0, 0.0, 0.0, 0.0, 0.0, 0.0, 0.0, 0.0, 0.0, 0.0, 0.0, 0.0, 0.0, 0.0, 0.0, 0.0, 0.0, 0.0, 0.0, 0.0, 0.0, 0.0, 0.0, 0.0, 0.0, 0.0, 0.0, 0.0, 0.0, 0.0, 0.0, 0.0, 0.0, 0.0, 0.0, 0.0, 0.0, 0.535, 0.4557, 0.533, 0.4557, 0.5535, 0.4557, 0.5535, 0.4557, 0.5566, 0.4879, 0.5538, 0.4582, 0.5535, 0.4557, 0.533, 0.4557, 0.5535, 0.4557, 0.5535, 0.4557, 0.5109, 0.4557, 0.5109, 0.4557, 0.533, 0.4557, 0.535, 0.4557, 0.0, 0.0, 0.0, 0.0, 0.0, 0.0, 0.0, 0.0, 0.5109, 0.4557, 0.4841, 0.4557, 0.5535, 0.4557, 0.533, 0.4557, 0.0, 0.0, 0.0, 0.0, 0.0, 0.0, 0.0, 0.0, 0.0, 0.0, 0.0, 0.0, 0.0, 0.0, 0.0, 0.0, 0.0, 0.0, 0.0, 0.0, 0.0, 0.0, 0.0, 0.0, 0.0, 0.0, 0.0, 0.0, 0.0, 0.0, 0.0, 0.0, 0.0, 0.0, 0.0, 0.0, 0.0, 0.0, 0.0, 0.0, 0.0, 0.0, 0.0, 0.0, 0.0, 0.0, 0.0, 0.0, 0.0, 0.0, 0.0, 0.0, 0.0, 0.0, 0.0, 0.0, 0.0, 0.0, 0.0, 0.0, 0.0, 0.0, 0.0, 0.0, 0.0, 0.0, 0.0, 0.0, 0.0, 0.0, 0.0, 0.0, 0.0, 0.0, 0.0, 0.0, 0.0, 0.0, 0.0, 0.0, 0.0, 0.0, 0.0, 0.0, 0.0, 0.0, 0.0, 0.0, 0.0, 0.0, 0.0, 0.0, 0.0, 0.0, 0.0, 0.0, 0.0, 0.0, 0.0, 0.0, 0.0, 0.0, 0.0, 0.0, 0.0, 0.0, 0.0, 0.0, 0.0, 0.0, 0.0, 0.0, 0.0, 0.0, 0.0, 0.0, 0.0, 0.0, 0.0, 0.0, 0.0, 0.0, 0.0, 0.0, 0.0, 0.0, 0.0, 0.0])
me_shell.use_remesh_fix_poles = True
me_shell.use_remesh_preserve_attributes = False
me_shell.use_mirror_vertex_groups = False
me_shell.update()
me_cylinder = bpy.data.meshes.new('Cylinder')
me_cylinder.from_pydata([(0.0, 0.14, -0.025), (0.0, 0.14, 0.025), (0.05358, 0.1293, -0.025), (0.05358, 0.1293, 0.025), (0.09899, 0.09899, -0.025), (0.09899, 0.09899, 0.025), (0.1293, 0.05358, -0.025), (0.1293, 0.05358, 0.025), (0.14, -6.12e-09, -0.025), (0.14, -6.12e-09, 0.025), (0.1293, -0.05358, -0.025), (0.1293, -0.05358, 0.025), (0.09899, -0.09899, -0.025), (0.09899, -0.09899, 0.025), (0.05358, -0.1293, -0.025), (0.05358, -0.1293, 0.025), (2.114e-08, -0.14, -0.025), (2.114e-08, -0.14, 0.025), (-0.05358, -0.1293, -0.025), (-0.05358, -0.1293, 0.025), (-0.09899, -0.099, -0.025), (-0.09899, -0.099, 0.025), (-0.1293, -0.05358, -0.025), (-0.1293, -0.05358, 0.025), (-0.14, 1.669e-09, -0.025), (-0.14, 1.669e-09, 0.025), (-0.1293, 0.05358, -0.025), (-0.1293, 0.05358, 0.025), (-0.09899, 0.099, -0.025), (-0.09899, 0.099, 0.025), (-0.05358, 0.1293, -0.025), (-0.05358, 0.1293, 0.025), (2.595e-10, 0.14, -0.01427), (-3.925e-10, 0.14, 0.01731), (0.05358, 0.1293, 0.01731), (0.05358, 0.1293, -0.01427), (0.09899, 0.09899, 0.01731), (0.09899, 0.09899, -0.01427), (0.1293, 0.05358, 0.01731), (0.1293, 0.05358, -0.01427), (0.14, -6.12e-09, 0.01731), (0.14, -6.12e-09, -0.01427), (0.1293, -0.05358, 0.01731), (0.1293, -0.05358, -0.01427), (0.09899, -0.09899, 0.01731), (0.09899, -0.09899, -0.01427), (0.05358, -0.1293, 0.01731), (0.05358, -0.1293, -0.01427), (2.075e-08, -0.14, 0.01731), (2.14e-08, -0.14, -0.01427), (-0.05358, -0.1293, 0.01731), (-0.05358, -0.1293, -0.01427), (-0.09899, -0.099, 0.01731), (-0.09899, -0.099, -0.01427), (-0.1293, -0.05358, 0.01731), (-0.1293, -0.05358, -0.01427), (-0.14, 1.669e-09, 0.01731), (-0.14, 1.669e-09, -0.01427), (-0.1293, 0.05358, 0.01731), (-0.1293, 0.05358, -0.01427), (-0.09899, 0.099, 0.01731), (-0.09899, 0.099, -0.01427), (-0.05358, 0.1293, 0.01731), (-0.05358, 0.1293, -0.01427), (-0.04971, 0.12, -0.01085), (1.413e-10, 0.1299, -0.01085), (-0.04971, 0.12, 0.0139), (-2.647e-10, 0.1299, 0.0139), (-0.09185, 0.09185, -0.01085), (-0.09185, 0.09185, 0.0139), (-0.12, 0.04971, -0.01085), (-0.12, 0.04971, 0.0139), (-0.1299, 1.616e-09, -0.01085), (-0.1299, 1.616e-09, 0.0139), (-0.12, -0.04971, -0.01085), (-0.12, -0.04971, 0.0139), (-0.09185, -0.09185, -0.01085), (-0.09185, -0.09185, 0.0139), (-0.04971, -0.12, -0.01085), (-0.04971, -0.12, 0.0139), (1.975e-08, -0.1299, -0.01085), (1.935e-08, -0.1299, 0.0139), (0.04971, -0.12, -0.01085), (0.04971, -0.12, 0.0139), (0.09185, -0.09185, -0.01085), (0.09185, -0.09185, 0.0139), (0.12, -0.04971, -0.01085), (0.12, -0.04971, 0.0139), (0.1299, -5.611e-09, -0.01085), (0.1299, -5.611e-09, 0.0139), (0.12, 0.04971, -0.01085), (0.12, 0.04971, 0.0139), (0.09185, 0.09185, -0.01085), (0.09185, 0.09185, 0.0139), (0.04971, 0.12, -0.01085), (0.04971, 0.12, 0.0139)], [], [(33, 1, 3, 34), (34, 3, 5, 36), (36, 5, 7, 38), (38, 7, 9, 40), (40, 9, 11, 42), (42, 11, 13, 44), (44, 13, 15, 46), (46, 15, 17, 48), (48, 17, 19, 50), (50, 19, 21, 52), (52, 21, 23, 54), (54, 23, 25, 56), (56, 25, 27, 58), (58, 27, 29, 60), (3, 1, 31, 29, 27, 25, 23, 21, 19, 17, 15, 13, 11, 9, 7, 5), (60, 29, 31, 62), (62, 31, 1, 33), (0, 2, 4, 6, 8, 10, 12, 14, 16, 18, 20, 22, 24, 26, 28, 30), (30, 63, 32, 0), (28, 61, 63, 30), (26, 59, 61, 28), (24, 57, 59, 26), (22, 55, 57, 24), (20, 53, 55, 22), (18, 51, 53, 20), (16, 49, 51, 18), (14, 47, 49, 16), (12, 45, 47, 14), (10, 43, 45, 12), (8, 41, 43, 10), (6, 39, 41, 8), (4, 37, 39, 6), (2, 35, 37, 4), (0, 32, 35, 2), (39, 37, 92, 90), (53, 51, 78, 76), (38, 40, 89, 91), (52, 54, 75, 77), (41, 39, 90, 88), (55, 53, 76, 74), (40, 42, 87, 89), (54, 56, 73, 75), (43, 41, 88, 86), (57, 55, 74, 72), (42, 44, 85, 87), (56, 58, 71, 73), (45, 43, 86, 84), (59, 57, 72, 70), (44, 46, 83, 85), (58, 60, 69, 71), (64, 68, 69, 66), (65, 64, 66, 67), (94, 65, 67, 95), (92, 94, 95, 93), (90, 92, 93, 91), (88, 90, 91, 89), (86, 88, 89, 87), (84, 86, 87, 85), (82, 84, 85, 83), (80, 82, 83, 81), (78, 80, 81, 79), (76, 78, 79, 77), (74, 76, 77, 75), (72, 74, 75, 73), (70, 72, 73, 71), (68, 70, 71, 69), (50, 52, 77, 79), (32, 63, 64, 65), (36, 38, 91, 93), (51, 49, 80, 78), (62, 33, 67, 66), (37, 35, 94, 92), (48, 50, 79, 81), (63, 61, 68, 64), (34, 36, 93, 95), (49, 47, 82, 80), (60, 62, 66, 69), (35, 32, 65, 94), (46, 48, 81, 83), (61, 59, 70, 68), (33, 34, 95, 67), (47, 45, 84, 82)])
me_cylinder.polygons.foreach_set('use_smooth', [True] * 82)
_uv = me_cylinder.uv_layers.new(name='UVMap')
_uv.uv.foreach_set('vector', [1.0, 0.8333, 1.0, 1.0, 0.9375, 1.0, 0.9375, 0.8333, 0.9375, 0.8333, 0.9375, 1.0, 0.875, 1.0, 0.875, 0.8333, 0.875, 0.8333, 0.875, 1.0, 0.8125, 1.0, 0.8125, 0.8333, 0.8125, 0.8333, 0.8125, 1.0, 0.75, 1.0, 0.75, 0.8333, 0.75, 0.8333, 0.75, 1.0, 0.6875, 1.0, 0.6875, 0.8333, 0.6875, 0.8333, 0.6875, 1.0, 0.625, 1.0, 0.625, 0.8333, 0.625, 0.8333, 0.625, 1.0, 0.5625, 1.0, 0.5625, 0.8333, 0.5625, 0.8333, 0.5625, 1.0, 0.5, 1.0, 0.5, 0.8333, 0.5, 0.8333, 0.5, 1.0, 0.4375, 1.0, 0.4375, 0.8333, 0.4375, 0.8333, 0.4375, 1.0, 0.375, 1.0, 0.375, 0.8333, 0.375, 0.8333, 0.375, 1.0, 0.3125, 1.0, 0.3125, 0.8333, 0.3125, 0.8333, 0.3125, 1.0, 0.25, 1.0, 0.25, 0.8333, 0.25, 0.8333, 0.25, 1.0, 0.1875, 1.0, 0.1875, 0.8333, 0.1875, 0.8333, 0.1875, 1.0, 0.125, 1.0, 0.125, 0.8333, 0.3418, 0.4717, 0.25, 0.49, 0.1582, 0.4717, 0.08029, 0.4197, 0.02827, 0.3418, 0.01, 0.25, 0.02827, 0.1582, 0.08029, 0.08029, 0.1582, 0.02827, 0.25, 0.01, 0.3418, 0.02827, 0.4197, 0.08029, 0.4717, 0.1582, 0.49, 0.25, 0.4717, 0.3418, 0.4197, 0.4197, 0.125, 0.8333, 0.125, 1.0, 0.0625, 1.0, 0.0625, 0.8333, 0.0625, 0.8333, 0.0625, 1.0, 0.0, 1.0, 0.0, 0.8333, 0.75, 0.49, 0.8418, 0.4717, 0.9197, 0.4197, 0.9717, 0.3418, 0.99, 0.25, 0.9717, 0.1582, 0.9197, 0.08029, 0.8418, 0.02827, 0.75, 0.01, 0.6582, 0.02827, 0.5803, 0.08029, 0.5283, 0.1582, 0.51, 0.25, 0.5283, 0.3418, 0.5803, 0.4197, 0.6582, 0.4717, 0.0625, 0.5, 0.0625, 0.6667, 0.0, 0.6667, 0.0, 0.5, 0.125, 0.5, 0.125, 0.6667, 0.0625, 0.6667, 0.0625, 0.5, 0.1875, 0.5, 0.1875, 0.6667, 0.125, 0.6667, 0.125, 0.5, 0.25, 0.5, 0.25, 0.6667, 0.1875, 0.6667, 0.1875, 0.5, 0.3125, 0.5, 0.3125, 0.6667, 0.25, 0.6667, 0.25, 0.5, 0.375, 0.5, 0.375, 0.6667, 0.3125, 0.6667, 0.3125, 0.5, 0.4375, 0.5, 0.4375, 0.6667, 0.375, 0.6667, 0.375, 0.5, 0.5, 0.5, 0.5, 0.6667, 0.4375, 0.6667, 0.4375, 0.5, 0.5625, 0.5, 0.5625, 0.6667, 0.5, 0.6667, 0.5, 0.5, 0.625, 0.5, 0.625, 0.6667, 0.5625, 0.6667, 0.5625, 0.5, 0.6875, 0.5, 0.6875, 0.6667, 0.625, 0.6667, 0.625, 0.5, 0.75, 0.5, 0.75, 0.6667, 0.6875, 0.6667, 0.6875, 0.5, 0.8125, 0.5, 0.8125, 0.6667, 0.75, 0.6667, 0.75, 0.5, 0.875, 0.5, 0.875, 0.6667, 0.8125, 0.6667, 0.8125, 0.5, 0.9375, 0.5, 0.9375, 0.6667, 0.875, 0.6667, 0.875, 0.5, 1.0, 0.5, 1.0, 0.6667, 0.9375, 0.6667, 0.9375, 0.5, 0.8125, 0.6667, 0.875, 0.6667, 0.875, 0.6667, 0.8125, 0.6667, 0.375, 0.6667, 0.4375, 0.6667, 0.4375, 0.6667, 0.375, 0.6667, 0.8125, 0.8333, 0.75, 0.8333, 0.75, 0.8333, 0.8125, 0.8333, 0.375, 0.8333, 0.3125, 0.8333, 0.3125, 0.8333, 0.375, 0.8333, 0.75, 0.6667, 0.8125, 0.6667, 0.8125, 0.6667, 0.75, 0.6667, 0.3125, 0.6667, 0.375, 0.6667, 0.375, 0.6667, 0.3125, 0.6667, 0.75, 0.8333, 0.6875, 0.8333, 0.6875, 0.8333, 0.75, 0.8333, 0.3125, 0.8333, 0.25, 0.8333, 0.25, 0.8333, 0.3125, 0.8333, 0.6875, 0.6667, 0.75, 0.6667, 0.75, 0.6667, 0.6875, 0.6667, 0.25, 0.6667, 0.3125, 0.6667, 0.3125, 0.6667, 0.25, 0.6667, 0.6875, 0.8333, 0.625, 0.8333, 0.625, 0.8333, 0.6875, 0.8333, 0.25, 0.8333, 0.1875, 0.8333, 0.1875, 0.8333, 0.25, 0.8333, 0.625, 0.6667, 0.6875, 0.6667, 0.6875, 0.6667, 0.625, 0.6667, 0.1875, 0.6667, 0.25, 0.6667, 0.25, 0.6667, 0.1875, 0.6667, 0.625, 0.8333, 0.5625, 0.8333, 0.5625, 0.8333, 0.625, 0.8333, 0.1875, 0.8333, 0.125, 0.8333, 0.125, 0.8333, 0.1875, 0.8333, 0.0625, 0.6667, 0.125, 0.6667, 0.125, 0.8333, 0.0625, 0.8333, 0.0, 0.6667, 0.0625, 0.6667, 0.0625, 0.8333, 0.0, 0.8333, 0.9375, 0.6667, 0.0, 0.6667, 1.0, 0.8333, 0.9375, 0.8333, 0.875, 0.6667, 0.9375, 0.6667, 0.9375, 0.8333, 0.875, 0.8333, 0.8125, 0.6667, 0.875, 0.6667, 0.875, 0.8333, 0.8125, 0.8333, 0.75, 0.6667, 0.8125, 0.6667, 0.8125, 0.8333, 0.75, 0.8333, 0.6875, 0.6667, 0.75, 0.6667, 0.75, 0.8333, 0.6875, 0.8333, 0.625, 0.6667, 0.6875, 0.6667, 0.6875, 0.8333, 0.625, 0.8333, 0.5625, 0.6667, 0.625, 0.6667, 0.625, 0.8333, 0.5625, 0.8333, 0.5, 0.6667, 0.5625, 0.6667, 0.5625, 0.8333, 0.5, 0.8333, 0.4375, 0.6667, 0.5, 0.6667, 0.5, 0.8333, 0.4375, 0.8333, 0.375, 0.6667, 0.4375, 0.6667, 0.4375, 0.8333, 0.375, 0.8333, 0.3125, 0.6667, 0.375, 0.6667, 0.375, 0.8333, 0.3125, 0.8333, 0.25, 0.6667, 0.3125, 0.6667, 0.3125, 0.8333, 0.25, 0.8333, 0.1875, 0.6667, 0.25, 0.6667, 0.25, 0.8333, 0.1875, 0.8333, 0.125, 0.6667, 0.1875, 0.6667, 0.1875, 0.8333, 0.125, 0.8333, 0.4375, 0.8333, 0.375, 0.8333, 0.375, 0.8333, 0.4375, 0.8333, 0.0, 0.6667, 0.0625, 0.6667, 0.0625, 0.6667, 0.0, 0.6667, 0.875, 0.8333, 0.8125, 0.8333, 0.8125, 0.8333, 0.875, 0.8333, 0.4375, 0.6667, 0.5, 0.6667, 0.5, 0.6667, 0.4375, 0.6667, 0.0625, 0.8333, 0.0, 0.8333, 0.0, 0.8333, 0.0625, 0.8333, 0.875, 0.6667, 0.9375, 0.6667, 0.9375, 0.6667, 0.875, 0.6667, 0.5, 0.8333, 0.4375, 0.8333, 0.4375, 0.8333, 0.5, 0.8333, 0.0625, 0.6667, 0.125, 0.6667, 0.125, 0.6667, 0.0625, 0.6667, 0.9375, 0.8333, 0.875, 0.8333, 0.875, 0.8333, 0.9375, 0.8333, 0.5, 0.6667, 0.5625, 0.6667, 0.5625, 0.6667, 0.5, 0.6667, 0.125, 0.8333, 0.0625, 0.8333, 0.0625, 0.8333, 0.125, 0.8333, 0.9375, 0.6667, 1.0, 0.6667, 1.0, 0.6667, 0.9375, 0.6667, 0.5625, 0.8333, 0.5, 0.8333, 0.5, 0.8333, 0.5625, 0.8333, 0.125, 0.6667, 0.1875, 0.6667, 0.1875, 0.6667, 0.125, 0.6667, 1.0, 0.8333, 0.9375, 0.8333, 0.9375, 0.8333, 1.0, 0.8333, 0.5625, 0.6667, 0.625, 0.6667, 0.625, 0.6667, 0.5625, 0.6667])
me_cylinder.use_remesh_fix_poles = True
me_cylinder.use_remesh_preserve_attributes = False
me_cylinder.use_mirror_vertex_groups = False
me_cylinder.update()
me_cube_005 = bpy.data.meshes.new('Cube.005')
me_cube_005.from_pydata([(-0.04125, -0.1347, -0.1347), (-0.05526, -0.1347, 0.1347), (-0.04125, 0.1347, -0.1347), (-0.05178, 0.1347, 0.1347), (0.04475, -0.1347, -0.1347), (0.07437, -0.1347, 0.1347), (0.04475, 0.1347, -0.1347), (0.07437, 0.1347, 0.1347), (-0.07457, 0.1347, -0.1347), (-0.07457, -0.1347, -0.1347), (-0.07457, -0.1347, 0.1347), (-0.07457, 0.1347, 0.1347), (0.07906, 0.1347, 0.1347), (0.07906, 0.1347, -0.1347), (0.07906, -0.1347, -0.1347), (0.07906, -0.1347, 0.1347), (-0.04125, 0.03248, -0.3916), (-0.04125, -0.03248, -0.3916), (0.04475, -0.03109, -0.3916), (0.04475, 0.03109, -0.3916), (-0.07457, 0.03248, -0.3916), (-0.07457, -0.03248, -0.3916), (0.07906, -0.03109, -0.3916), (0.07906, 0.03109, -0.3916)], [], [(1, 3, 11, 10), (2, 3, 7, 6), (7, 5, 15, 12), (4, 5, 1, 0), (2, 6, 4, 0), (7, 3, 1, 5), (9, 10, 11, 8), (6, 13, 23, 19), (3, 2, 8, 11), (0, 1, 10, 9), (13, 12, 15, 14), (6, 7, 12, 13), (5, 4, 14, 15), (8, 2, 16, 20), (16, 17, 21, 20), (18, 19, 23, 22), (2, 0, 17, 16), (4, 6, 19, 18), (0, 9, 21, 17), (14, 4, 18, 22), (9, 8, 20, 21), (13, 14, 22, 23)])
_uv = me_cube_005.uv_layers.new(name='UVMap')
_uv.uv.foreach_set('vector', [0.875, 0.75, 0.875, 0.5, 0.875, 0.5, 0.875, 0.75, 0.375, 0.25, 0.625, 0.25, 0.625, 0.5, 0.375, 0.5, 0.625, 0.5, 0.625, 0.75, 0.625, 0.75, 0.625, 0.5, 0.375, 0.75, 0.625, 0.75, 0.625, 1.0, 0.375, 1.0, 0.125, 0.5, 0.375, 0.5, 0.375, 0.75, 0.125, 0.75, 0.625, 0.5, 0.875, 0.5, 0.875, 0.75, 0.625, 0.75, 0.375, 0.0, 0.625, 0.0, 0.625, 0.25, 0.375, 0.25, 0.375, 0.5, 0.375, 0.5, 0.375, 0.5, 0.375, 0.5, 0.625, 0.25, 0.375, 0.25, 0.375, 0.25, 0.625, 0.25, 0.375, 1.0, 0.625, 1.0, 0.625, 1.0, 0.375, 1.0, 0.375, 0.5, 0.625, 0.5, 0.625, 0.75, 0.375, 0.75, 0.375, 0.5, 0.625, 0.5, 0.625, 0.5, 0.375, 0.5, 0.625, 0.75, 0.375, 0.75, 0.375, 0.75, 0.625, 0.75, 0.375, 0.25, 0.375, 0.25, 0.375, 0.25, 0.375, 0.25, 0.125, 0.5, 0.125, 0.75, 0.125, 0.75, 0.125, 0.5, 0.375, 0.75, 0.375, 0.5, 0.375, 0.5, 0.375, 0.75, 0.125, 0.5, 0.125, 0.75, 0.125, 0.75, 0.125, 0.5, 0.375, 0.75, 0.375, 0.5, 0.375, 0.5, 0.375, 0.75, 0.375, 1.0, 0.375, 1.0, 0.375, 1.0, 0.375, 1.0, 0.375, 0.75, 0.375, 0.75, 0.375, 0.75, 0.375, 0.75, 0.375, 0.0, 0.375, 0.25, 0.375, 0.25, 0.375, 0.0, 0.375, 0.5, 0.375, 0.75, 0.375, 0.75, 0.375, 0.5])
me_cube_005.use_remesh_fix_poles = True
me_cube_005.use_remesh_preserve_attributes = False
me_cube_005.use_mirror_vertex_groups = False
me_cube_005.update()
me_bolt_head = bpy.data.meshes.new('Bolt Head')
me_bolt_head.from_pydata([(-0.004837, -0.009096, 6.963e-10), (-0.002747, -0.005313, 0.01194), (-0.004837, 0.009096, 6.963e-10), (-0.002747, 0.005313, 0.01194), (0.004837, -0.009096, 6.963e-10), (0.002747, -0.005313, 0.01194), (0.004837, 0.009096, 6.963e-10), (0.002747, 0.005313, 0.01194), (-0.01056, 1.039e-10, 6.963e-10), (-0.006088, 1.039e-10, 0.01194), (0.01056, 1.039e-10, 6.963e-10), (0.006088, 1.039e-10, 0.01194), (-0.01056, 1.039e-10, 0.01194), (-0.004837, 0.009096, 0.01194), (0.004837, 0.009096, 0.01194), (0.01056, 1.039e-10, 0.01194), (0.004837, -0.009096, 0.01194), (-0.004837, -0.009096, 0.01194), (-0.006088, 1.039e-10, 0.009582), (0.006088, 1.039e-10, 0.009582), (-0.002747, 0.005313, 0.009582), (0.002747, 0.005313, 0.009582), (0.002747, -0.005313, 0.009582), (-0.002747, -0.005313, 0.009582)], [], [(8, 12, 13, 2), (2, 13, 14, 6), (10, 15, 16, 4), (4, 16, 17, 0), (8, 10, 4, 0), (5, 11, 19, 22), (9, 1, 23, 18), (2, 6, 10, 8), (6, 14, 15, 10), (0, 17, 12, 8), (9, 3, 13, 12), (3, 7, 14, 13), (11, 5, 16, 15), (5, 1, 17, 16), (1, 9, 12, 17), (7, 11, 15, 14), (19, 18, 23, 22), (21, 20, 18, 19), (3, 9, 18, 20), (11, 7, 21, 19), (1, 5, 22, 23), (7, 3, 20, 21)])
_uv = me_bolt_head.uv_layers.new(name='UVMap')
_uv.uv.foreach_set('vector', [0.375, 0.125, 0.625, 0.125, 0.625, 0.25, 0.375, 0.25, 0.375, 0.25, 0.625, 0.25, 0.625, 0.5, 0.375, 0.5, 0.375, 0.625, 0.625, 0.625, 0.625, 0.75, 0.375, 0.75, 0.375, 0.75, 0.625, 0.75, 0.625, 1.0, 0.375, 1.0, 0.125, 0.625, 0.375, 0.625, 0.375, 0.75, 0.125, 0.75, 0.6987, 0.698, 0.6779, 0.625, 0.6779, 0.625, 0.6987, 0.698, 0.8221, 0.625, 0.8013, 0.698, 0.8013, 0.698, 0.8221, 0.625, 0.125, 0.5, 0.375, 0.5, 0.375, 0.625, 0.125, 0.625, 0.375, 0.5, 0.625, 0.5, 0.625, 0.625, 0.375, 0.625, 0.375, 0.0, 0.625, 0.0, 0.625, 0.125, 0.375, 0.125, 0.8221, 0.625, 0.8013, 0.552, 0.875, 0.5, 0.875, 0.625, 0.8013, 0.552, 0.6987, 0.552, 0.625, 0.5, 0.875, 0.5, 0.6779, 0.625, 0.6987, 0.698, 0.625, 0.75, 0.625, 0.625, 0.6987, 0.698, 0.8013, 0.698, 0.875, 0.75, 0.625, 0.75, 0.8013, 0.698, 0.8221, 0.625, 0.875, 0.625, 0.875, 0.75, 0.6987, 0.552, 0.6779, 0.625, 0.625, 0.625, 0.625, 0.5, 0.6779, 0.625, 0.8221, 0.625, 0.8013, 0.698, 0.6987, 0.698, 0.6987, 0.552, 0.8013, 0.552, 0.8221, 0.625, 0.6779, 0.625, 0.8013, 0.552, 0.8221, 0.625, 0.8221, 0.625, 0.8013, 0.552, 0.6779, 0.625, 0.6987, 0.552, 0.6987, 0.552, 0.6779, 0.625, 0.8013, 0.698, 0.6987, 0.698, 0.6987, 0.698, 0.8013, 0.698, 0.6987, 0.552, 0.8013, 0.552, 0.8013, 0.552, 0.6987, 0.552])
me_bolt_head.use_remesh_fix_poles = True
me_bolt_head.use_remesh_preserve_attributes = False
me_bolt_head.use_mirror_vertex_groups = False
me_bolt_head.update()

# ---- curves / text
cu_beziercurve = bpy.data.curves.new('BezierCurve', 'CURVE')
cu_beziercurve.dimensions = '3D'
_sp = cu_beziercurve.splines.new('BEZIER'); _sp.bezier_points.add(7)
_sp.bezier_points.foreach_set('co', [4.253, -4.831, 0.02339, 1.099, -3.037, 3.666e-08, -0.1233, -0.0726, -0.001271, -0.06762, 0.1229, 0.008518, 3.239, 0.1442, 0.01062, 3.847, -0.3849, 0.01247, 3.451, -0.4431, 0.06051, 3.455, -1.256, -0.6345])
_sp.bezier_points.foreach_set('handle_left', [4.429, -4.913, 0.02339, 1.174, -3.217, 1.103e-07, 0.3436, -1.239, -0.001273, -0.1434, 0.0383, 0.008518, 2.814, 0.1441, 0.01062, 4.151, -0.3589, 0.01247, 3.448, -0.4002, 0.06051, 3.479, -1.559, 0.1945])
_sp.bezier_points.foreach_set('handle_right', [4.005, -4.714, 0.02339, 0.8505, -2.45, -2.048e-07, -0.1427, -0.02414, -0.001271, 0.03873, 0.2417, 0.008518, 3.778, 0.1442, 0.01062, 3.661, -0.4008, 0.01247, 3.473, -0.7713, 0.06051, 3.427, -0.9129, -1.573])
for _p, _l, _r in zip(_sp.bezier_points, ['ALIGNED', 'ALIGNED', 'ALIGNED', 'ALIGNED', 'ALIGNED', 'ALIGNED', 'ALIGNED', 'ALIGNED'], ['ALIGNED', 'ALIGNED', 'ALIGNED', 'ALIGNED', 'ALIGNED', 'ALIGNED', 'ALIGNED', 'ALIGNED']): _p.handle_left_type = _l; _p.handle_right_type = _r
_sp.order_u = 0
_sp.order_v = 0
cu_beziercurve.use_path = True
cu_beziercurve.use_path_clamp = True
cu_beziercurve.bevel_depth = 0.01
cu_beziercurve.fill_mode = 'FULL'

# ---- objects
ob_base = bpy.data.objects.new('Base', me_base)
ob_hanger_frame = bpy.data.objects.new('Hanger Frame', me_hanger_frame)
ob_shell = bpy.data.objects.new('Shell', me_shell)
ob_pulley = bpy.data.objects.new('Pulley', me_cylinder)
ob_pulley_base = bpy.data.objects.new('Pulley Base', me_cube_005)
ob_bolt_head_002 = bpy.data.objects.new('Bolt Head.002', me_bolt_head)
ob_bolt_head_007 = bpy.data.objects.new('Bolt Head.007', me_bolt_head)
ob_bolt_head_004 = bpy.data.objects.new('Bolt Head.004', me_bolt_head)
ob_bolt_head_005 = bpy.data.objects.new('Bolt Head.005', me_bolt_head)
ob_bolt_head_006 = bpy.data.objects.new('Bolt Head.006', me_bolt_head)
ob_bolt_head_008 = bpy.data.objects.new('Bolt Head.008', me_bolt_head)
ob_bolt_head_009 = bpy.data.objects.new('Bolt Head.009', me_bolt_head)
ob_bolt_head_001 = bpy.data.objects.new('Bolt Head.001', me_bolt_head)
ob_bolt_head_003 = bpy.data.objects.new('Bolt Head.003', me_bolt_head)
ob_bolt_head_010 = bpy.data.objects.new('Bolt Head.010', me_bolt_head)
ob_pulley_001 = bpy.data.objects.new('Pulley.001', me_cylinder)
ob_pulley_base_001 = bpy.data.objects.new('Pulley Base.001', me_cube_005)
ob_bolt_head_011 = bpy.data.objects.new('Bolt Head.011', me_bolt_head)
ob_bolt_head_012 = bpy.data.objects.new('Bolt Head.012', me_bolt_head)
ob_bolt_head_013 = bpy.data.objects.new('Bolt Head.013', me_bolt_head)
ob_bolt_head_014 = bpy.data.objects.new('Bolt Head.014', me_bolt_head)
ob_bolt_head_015 = bpy.data.objects.new('Bolt Head.015', me_bolt_head)
ob_bolt_head_016 = bpy.data.objects.new('Bolt Head.016', me_bolt_head)
ob_pulley_002 = bpy.data.objects.new('Pulley.002', me_cylinder)
ob_pulley_base_002 = bpy.data.objects.new('Pulley Base.002', me_cube_005)
ob_bolt_head_017 = bpy.data.objects.new('Bolt Head.017', me_bolt_head)
ob_bolt_head_018 = bpy.data.objects.new('Bolt Head.018', me_bolt_head)
ob_bolt_head_019 = bpy.data.objects.new('Bolt Head.019', me_bolt_head)
ob_bolt_head_020 = bpy.data.objects.new('Bolt Head.020', me_bolt_head)
ob_bolt_head_021 = bpy.data.objects.new('Bolt Head.021', me_bolt_head)
ob_bolt_head_022 = bpy.data.objects.new('Bolt Head.022', me_bolt_head)
ob_pulley_003 = bpy.data.objects.new('Pulley.003', me_cylinder)
ob_pulley_base_003 = bpy.data.objects.new('Pulley Base.003', me_cube_005)
ob_bolt_head_023 = bpy.data.objects.new('Bolt Head.023', me_bolt_head)
ob_bolt_head_024 = bpy.data.objects.new('Bolt Head.024', me_bolt_head)
ob_bolt_head_025 = bpy.data.objects.new('Bolt Head.025', me_bolt_head)
ob_bolt_head_026 = bpy.data.objects.new('Bolt Head.026', me_bolt_head)
ob_bolt_head_027 = bpy.data.objects.new('Bolt Head.027', me_bolt_head)
ob_bolt_head_028 = bpy.data.objects.new('Bolt Head.028', me_bolt_head)
ob_pulley_004 = bpy.data.objects.new('Pulley.004', me_cylinder)
ob_pulley_base_004 = bpy.data.objects.new('Pulley Base.004', me_cube_005)
ob_bolt_head_029 = bpy.data.objects.new('Bolt Head.029', me_bolt_head)
ob_bolt_head_030 = bpy.data.objects.new('Bolt Head.030', me_bolt_head)
ob_bolt_head_031 = bpy.data.objects.new('Bolt Head.031', me_bolt_head)
ob_bolt_head_032 = bpy.data.objects.new('Bolt Head.032', me_bolt_head)
ob_bolt_head_033 = bpy.data.objects.new('Bolt Head.033', me_bolt_head)
ob_bolt_head_034 = bpy.data.objects.new('Bolt Head.034', me_bolt_head)
ob_pulley_005 = bpy.data.objects.new('Pulley.005', me_cylinder)
ob_pulley_base_005 = bpy.data.objects.new('Pulley Base.005', me_cube_005)
ob_bolt_head_035 = bpy.data.objects.new('Bolt Head.035', me_bolt_head)
ob_bolt_head_036 = bpy.data.objects.new('Bolt Head.036', me_bolt_head)
ob_bolt_head_037 = bpy.data.objects.new('Bolt Head.037', me_bolt_head)
ob_bolt_head_038 = bpy.data.objects.new('Bolt Head.038', me_bolt_head)
ob_bolt_head_039 = bpy.data.objects.new('Bolt Head.039', me_bolt_head)
ob_bolt_head_040 = bpy.data.objects.new('Bolt Head.040', me_bolt_head)
ob_pulley_006 = bpy.data.objects.new('Pulley.006', me_cylinder)
ob_pulley_base_006 = bpy.data.objects.new('Pulley Base.006', me_cube_005)
ob_bolt_head_041 = bpy.data.objects.new('Bolt Head.041', me_bolt_head)
ob_bolt_head_042 = bpy.data.objects.new('Bolt Head.042', me_bolt_head)
ob_bolt_head_043 = bpy.data.objects.new('Bolt Head.043', me_bolt_head)
ob_bolt_head_044 = bpy.data.objects.new('Bolt Head.044', me_bolt_head)
ob_bolt_head_045 = bpy.data.objects.new('Bolt Head.045', me_bolt_head)
ob_bolt_head_046 = bpy.data.objects.new('Bolt Head.046', me_bolt_head)
ob_beziercurve = bpy.data.objects.new('BezierCurve', cu_beziercurve)

# ---- transforms, parenting, visibility, modifiers, constraints
ob_base.location = (0.0, 0.0, 0.0)
ob_base.lineart.crease_threshold = 0.0
ob_hanger_frame.parent = ob_base
ob_hanger_frame.location = (-10.0, 0.0, 0.0)
ob_hanger_frame.lineart.crease_threshold = 0.0
_m = ob_hanger_frame.modifiers.new('Mirror', 'MIRROR')
_m.use_axis = (True, True, False)
_m.use_clip = True
_m = ob_hanger_frame.modifiers.new('Array', 'ARRAY')
_m.count = 21
_m.use_constant_offset = True
_m.use_relative_offset = False
_m = ob_hanger_frame.modifiers.new('Collision', 'COLLISION')
ob_shell.location = (0.4129, -1.459, 1.0)
ob_shell.rotation_euler = (0.0, -0.0, 0.1687)
ob_shell.lineart.crease_threshold = 0.0
ob_pulley.parent = ob_pulley_base
ob_pulley.location = (0.0, 0.0, -0.3237)
ob_pulley.rotation_euler = (0.0, 1.571, 0.0)
ob_pulley.lineart.crease_threshold = 0.0
_m = ob_pulley.modifiers.new('Auto Smooth', 'NODES')
_m.node_group = ng_auto_smooth
_gi = [s.identifier for s in ng_auto_smooth.interface.items_tree if s.item_type == 'SOCKET' and s.in_out == 'INPUT']
_m[_gi[1]] = 0.5236  # Angle
ob_pulley_base.location = (0.0, 0.0, 5.79)
ob_pulley_base.lineart.crease_threshold = 0.0
ob_bolt_head_002.parent = ob_shell
ob_bolt_head_002.location = (-0.8007, 0.9982, 0.4236)
ob_bolt_head_002.rotation_euler = (-1.571, -0.1687, -5.249e-08)
ob_bolt_head_002.lineart.crease_threshold = 0.0
ob_bolt_head_007.parent = ob_pulley_base
ob_bolt_head_007.location = (-0.0732, 0.007544, -0.3485)
ob_bolt_head_007.rotation_euler = (1.571, 1.739, 4.712)
ob_bolt_head_007.lineart.crease_threshold = 0.0
ob_bolt_head_004.parent = ob_pulley_base
ob_bolt_head_004.location = (0.07906, 0.003315, -0.3556)
ob_bolt_head_004.rotation_euler = (-1.571, -0.1687, 4.712)
ob_bolt_head_004.lineart.crease_threshold = 0.0
ob_bolt_head_005.parent = ob_pulley_base
ob_bolt_head_005.location = (0.07906, -0.1106, 0.07076)
ob_bolt_head_005.rotation_euler = (-1.571, -0.1687, 4.712)
ob_bolt_head_005.lineart.crease_threshold = 0.0
ob_bolt_head_006.parent = ob_pulley_base
ob_bolt_head_006.location = (0.07906, 0.1026, 0.07793)
ob_bolt_head_006.rotation_euler = (-1.571, -0.1687, 4.712)
ob_bolt_head_006.lineart.crease_threshold = 0.0
ob_bolt_head_008.parent = ob_pulley_base
ob_bolt_head_008.location = (-0.07457, -0.1104, 0.08079)
ob_bolt_head_008.rotation_euler = (-1.571, 1.402, 1.571)
ob_bolt_head_008.lineart.crease_threshold = 0.0
ob_bolt_head_009.parent = ob_pulley_base
ob_bolt_head_009.location = (-0.07457, 0.1109, 0.08431)
ob_bolt_head_009.rotation_euler = (-1.571, 1.402, 1.571)
ob_bolt_head_009.lineart.crease_threshold = 0.0
ob_bolt_head_001.parent = ob_shell
ob_bolt_head_001.location = (-0.8002, 0.9975, 0.4577)
ob_bolt_head_001.rotation_euler = (-1.571, -0.1687, -5.249e-08)
ob_bolt_head_001.lineart.crease_threshold = 0.0
ob_bolt_head_003.parent = ob_shell
ob_bolt_head_003.location = (-0.8003, 1.0, -0.2353)
ob_bolt_head_003.rotation_euler = (-1.571, -0.1687, -5.249e-08)
ob_bolt_head_003.lineart.crease_threshold = 0.0
ob_bolt_head_010.parent = ob_shell
ob_bolt_head_010.location = (-0.8182, 1.0, -0.2018)
ob_bolt_head_010.rotation_euler = (-1.571, -0.1687, -5.249e-08)
ob_bolt_head_010.lineart.crease_threshold = 0.0
ob_pulley_001.parent = ob_pulley_base_001
ob_pulley_001.location = (0.0, 0.0, -0.3237)
ob_pulley_001.rotation_euler = (0.0, 1.571, 0.0)
ob_pulley_001.lineart.crease_threshold = 0.0
_m = ob_pulley_001.modifiers.new('Auto Smooth', 'NODES')
_m.node_group = ng_auto_smooth
_gi = [s.identifier for s in ng_auto_smooth.interface.items_tree if s.item_type == 'SOCKET' and s.in_out == 'INPUT']
_m[_gi[1]] = 0.5236  # Angle
ob_pulley_base_001.location = (1.969, 0.0, 5.79)
ob_pulley_base_001.lineart.crease_threshold = 0.0
ob_bolt_head_011.parent = ob_pulley_base_001
ob_bolt_head_011.location = (-0.0732, 0.007544, -0.3485)
ob_bolt_head_011.rotation_euler = (1.571, 1.739, 4.712)
ob_bolt_head_011.lineart.crease_threshold = 0.0
ob_bolt_head_012.parent = ob_pulley_base_001
ob_bolt_head_012.location = (0.07906, 0.003315, -0.3556)
ob_bolt_head_012.rotation_euler = (-1.571, -0.1687, 4.712)
ob_bolt_head_012.lineart.crease_threshold = 0.0
ob_bolt_head_013.parent = ob_pulley_base_001
ob_bolt_head_013.location = (0.07906, -0.1106, 0.07076)
ob_bolt_head_013.rotation_euler = (-1.571, -0.1687, 4.712)
ob_bolt_head_013.lineart.crease_threshold = 0.0
ob_bolt_head_014.parent = ob_pulley_base_001
ob_bolt_head_014.location = (0.07906, 0.1026, 0.07793)
ob_bolt_head_014.rotation_euler = (-1.571, -0.1687, 4.712)
ob_bolt_head_014.lineart.crease_threshold = 0.0
ob_bolt_head_015.parent = ob_pulley_base_001
ob_bolt_head_015.location = (-0.07457, -0.1104, 0.08079)
ob_bolt_head_015.rotation_euler = (-1.571, 1.402, 1.571)
ob_bolt_head_015.lineart.crease_threshold = 0.0
ob_bolt_head_016.parent = ob_pulley_base_001
ob_bolt_head_016.location = (-0.07457, 0.1109, 0.08431)
ob_bolt_head_016.rotation_euler = (-1.571, 1.402, 1.571)
ob_bolt_head_016.lineart.crease_threshold = 0.0
ob_pulley_002.parent = ob_pulley_base_002
ob_pulley_002.location = (0.0, 0.0, -0.3237)
ob_pulley_002.rotation_euler = (0.0, 1.571, 0.0)
ob_pulley_002.lineart.crease_threshold = 0.0
_m = ob_pulley_002.modifiers.new('Auto Smooth', 'NODES')
_m.node_group = ng_auto_smooth
_gi = [s.identifier for s in ng_auto_smooth.interface.items_tree if s.item_type == 'SOCKET' and s.in_out == 'INPUT']
_m[_gi[1]] = 0.5236  # Angle
ob_pulley_base_002.location = (4.993, 0.0, 5.79)
ob_pulley_base_002.lineart.crease_threshold = 0.0
ob_bolt_head_017.parent = ob_pulley_base_002
ob_bolt_head_017.location = (-0.0732, 0.007544, -0.3485)
ob_bolt_head_017.rotation_euler = (1.571, 1.739, 4.712)
ob_bolt_head_017.lineart.crease_threshold = 0.0
ob_bolt_head_018.parent = ob_pulley_base_002
ob_bolt_head_018.location = (0.07906, 0.003315, -0.3556)
ob_bolt_head_018.rotation_euler = (-1.571, -0.1687, 4.712)
ob_bolt_head_018.lineart.crease_threshold = 0.0
ob_bolt_head_019.parent = ob_pulley_base_002
ob_bolt_head_019.location = (0.07906, -0.1106, 0.07076)
ob_bolt_head_019.rotation_euler = (-1.571, -0.1687, 4.712)
ob_bolt_head_019.lineart.crease_threshold = 0.0
ob_bolt_head_020.parent = ob_pulley_base_002
ob_bolt_head_020.location = (0.07906, 0.1026, 0.07793)
ob_bolt_head_020.rotation_euler = (-1.571, -0.1687, 4.712)
ob_bolt_head_020.lineart.crease_threshold = 0.0
ob_bolt_head_021.parent = ob_pulley_base_002
ob_bolt_head_021.location = (-0.07457, -0.1104, 0.08079)
ob_bolt_head_021.rotation_euler = (-1.571, 1.402, 1.571)
ob_bolt_head_021.lineart.crease_threshold = 0.0
ob_bolt_head_022.parent = ob_pulley_base_002
ob_bolt_head_022.location = (-0.07457, 0.1109, 0.08431)
ob_bolt_head_022.rotation_euler = (-1.571, 1.402, 1.571)
ob_bolt_head_022.lineart.crease_threshold = 0.0
ob_pulley_003.parent = ob_pulley_base_003
ob_pulley_003.location = (0.0, 0.0, -0.3237)
ob_pulley_003.rotation_euler = (0.0, 1.571, 0.0)
ob_pulley_003.lineart.crease_threshold = 0.0
_m = ob_pulley_003.modifiers.new('Auto Smooth', 'NODES')
_m.node_group = ng_auto_smooth
_gi = [s.identifier for s in ng_auto_smooth.interface.items_tree if s.item_type == 'SOCKET' and s.in_out == 'INPUT']
_m[_gi[1]] = 0.5236  # Angle
ob_pulley_base_003.location = (-4.03, 0.0, 5.79)
ob_pulley_base_003.lineart.crease_threshold = 0.0
ob_bolt_head_023.parent = ob_pulley_base_003
ob_bolt_head_023.location = (-0.0732, 0.007544, -0.3485)
ob_bolt_head_023.rotation_euler = (1.571, 1.739, 4.712)
ob_bolt_head_023.lineart.crease_threshold = 0.0
ob_bolt_head_024.parent = ob_pulley_base_003
ob_bolt_head_024.location = (0.07906, 0.003315, -0.3556)
ob_bolt_head_024.rotation_euler = (-1.571, -0.1687, 4.712)
ob_bolt_head_024.lineart.crease_threshold = 0.0
ob_bolt_head_025.parent = ob_pulley_base_003
ob_bolt_head_025.location = (0.07906, -0.1106, 0.07076)
ob_bolt_head_025.rotation_euler = (-1.571, -0.1687, 4.712)
ob_bolt_head_025.lineart.crease_threshold = 0.0
ob_bolt_head_026.parent = ob_pulley_base_003
ob_bolt_head_026.location = (0.07906, 0.1026, 0.07793)
ob_bolt_head_026.rotation_euler = (-1.571, -0.1687, 4.712)
ob_bolt_head_026.lineart.crease_threshold = 0.0
ob_bolt_head_027.parent = ob_pulley_base_003
ob_bolt_head_027.location = (-0.07457, -0.1104, 0.08079)
ob_bolt_head_027.rotation_euler = (-1.571, 1.402, 1.571)
ob_bolt_head_027.lineart.crease_threshold = 0.0
ob_bolt_head_028.parent = ob_pulley_base_003
ob_bolt_head_028.location = (-0.07457, 0.1109, 0.08431)
ob_bolt_head_028.rotation_euler = (-1.571, 1.402, 1.571)
ob_bolt_head_028.lineart.crease_threshold = 0.0
ob_pulley_004.parent = ob_pulley_base_004
ob_pulley_004.location = (0.0, 0.0, -0.3237)
ob_pulley_004.rotation_euler = (0.0, 1.571, 0.0)
ob_pulley_004.lineart.crease_threshold = 0.0
_m = ob_pulley_004.modifiers.new('Auto Smooth', 'NODES')
_m.node_group = ng_auto_smooth
_gi = [s.identifier for s in ng_auto_smooth.interface.items_tree if s.item_type == 'SOCKET' and s.in_out == 'INPUT']
_m[_gi[1]] = 0.5236  # Angle
ob_pulley_base_004.location = (-3.991, 1.652, 5.454)
ob_pulley_base_004.rotation_euler = (-0.3416, -0.0, 0.0)
ob_pulley_base_004.lineart.crease_threshold = 0.0
ob_bolt_head_029.parent = ob_pulley_base_004
ob_bolt_head_029.location = (-0.0732, 0.007544, -0.3485)
ob_bolt_head_029.rotation_euler = (1.571, 1.739, 4.712)
ob_bolt_head_029.lineart.crease_threshold = 0.0
ob_bolt_head_030.parent = ob_pulley_base_004
ob_bolt_head_030.location = (0.07906, 0.003315, -0.3556)
ob_bolt_head_030.rotation_euler = (-1.571, -0.1687, 4.712)
ob_bolt_head_030.lineart.crease_threshold = 0.0
ob_bolt_head_031.parent = ob_pulley_base_004
ob_bolt_head_031.location = (0.07906, -0.1106, 0.07076)
ob_bolt_head_031.rotation_euler = (-1.571, -0.1687, 4.712)
ob_bolt_head_031.lineart.crease_threshold = 0.0
ob_bolt_head_032.parent = ob_pulley_base_004
ob_bolt_head_032.location = (0.07906, 0.1026, 0.07793)
ob_bolt_head_032.rotation_euler = (-1.571, -0.1687, 4.712)
ob_bolt_head_032.lineart.crease_threshold = 0.0
ob_bolt_head_033.parent = ob_pulley_base_004
ob_bolt_head_033.location = (-0.07457, -0.1104, 0.08079)
ob_bolt_head_033.rotation_euler = (-1.571, 1.402, 1.571)
ob_bolt_head_033.lineart.crease_threshold = 0.0
ob_bolt_head_034.parent = ob_pulley_base_004
ob_bolt_head_034.location = (-0.07457, 0.1109, 0.08431)
ob_bolt_head_034.rotation_euler = (-1.571, 1.402, 1.571)
ob_bolt_head_034.lineart.crease_threshold = 0.0
ob_pulley_005.parent = ob_pulley_base_005
ob_pulley_005.location = (0.0, 0.0, -0.3237)
ob_pulley_005.rotation_euler = (0.0, 1.571, 0.0)
ob_pulley_005.lineart.crease_threshold = 0.0
_m = ob_pulley_005.modifiers.new('Auto Smooth', 'NODES')
_m.node_group = ng_auto_smooth
_gi = [s.identifier for s in ng_auto_smooth.interface.items_tree if s.item_type == 'SOCKET' and s.in_out == 'INPUT']
_m[_gi[1]] = 0.5236  # Angle
ob_pulley_base_005.location = (1.977, 2.871, 4.723)
ob_pulley_base_005.rotation_euler = (-0.7269, -0.0, 0.0)
ob_pulley_base_005.lineart.crease_threshold = 0.0
ob_bolt_head_035.parent = ob_pulley_base_005
ob_bolt_head_035.location = (-0.0732, 0.007544, -0.3485)
ob_bolt_head_035.rotation_euler = (1.571, 1.739, 4.712)
ob_bolt_head_035.lineart.crease_threshold = 0.0
ob_bolt_head_036.parent = ob_pulley_base_005
ob_bolt_head_036.location = (0.07906, 0.003315, -0.3556)
ob_bolt_head_036.rotation_euler = (-1.571, -0.1687, 4.712)
ob_bolt_head_036.lineart.crease_threshold = 0.0
ob_bolt_head_037.parent = ob_pulley_base_005
ob_bolt_head_037.location = (0.07906, -0.1106, 0.07076)
ob_bolt_head_037.rotation_euler = (-1.571, -0.1687, 4.712)
ob_bolt_head_037.lineart.crease_threshold = 0.0
ob_bolt_head_038.parent = ob_pulley_base_005
ob_bolt_head_038.location = (0.07906, 0.1026, 0.07793)
ob_bolt_head_038.rotation_euler = (-1.571, -0.1687, 4.712)
ob_bolt_head_038.lineart.crease_threshold = 0.0
ob_bolt_head_039.parent = ob_pulley_base_005
ob_bolt_head_039.location = (-0.07457, -0.1104, 0.08079)
ob_bolt_head_039.rotation_euler = (-1.571, 1.402, 1.571)
ob_bolt_head_039.lineart.crease_threshold = 0.0
ob_bolt_head_040.parent = ob_pulley_base_005
ob_bolt_head_040.location = (-0.07457, 0.1109, 0.08431)
ob_bolt_head_040.rotation_euler = (-1.571, 1.402, 1.571)
ob_bolt_head_040.lineart.crease_threshold = 0.0
ob_pulley_006.parent = ob_pulley_base_006
ob_pulley_006.location = (0.0, 0.0, -0.3237)
ob_pulley_006.rotation_euler = (0.0, 1.571, 0.0)
ob_pulley_006.lineart.crease_threshold = 0.0
_m = ob_pulley_006.modifiers.new('Auto Smooth', 'NODES')
_m.node_group = ng_auto_smooth
_gi = [s.identifier for s in ng_auto_smooth.interface.items_tree if s.item_type == 'SOCKET' and s.in_out == 'INPUT']
_m[_gi[1]] = 0.5236  # Angle
ob_pulley_base_006.location = (1.977, -3.182, 4.506)
ob_pulley_base_006.rotation_euler = (0.6764, -0.0, 0.0)
ob_pulley_base_006.lineart.crease_threshold = 0.0
ob_bolt_head_041.parent = ob_pulley_base_006
ob_bolt_head_041.location = (-0.0732, 0.007544, -0.3485)
ob_bolt_head_041.rotation_euler = (1.571, 1.739, 4.712)
ob_bolt_head_041.lineart.crease_threshold = 0.0
ob_bolt_head_042.parent = ob_pulley_base_006
ob_bolt_head_042.location = (0.07906, 0.003315, -0.3556)
ob_bolt_head_042.rotation_euler = (-1.571, -0.1687, 4.712)
ob_bolt_head_042.lineart.crease_threshold = 0.0
ob_bolt_head_043.parent = ob_pulley_base_006
ob_bolt_head_043.location = (0.07906, -0.1106, 0.07076)
ob_bolt_head_043.rotation_euler = (-1.571, -0.1687, 4.712)
ob_bolt_head_043.lineart.crease_threshold = 0.0
ob_bolt_head_044.parent = ob_pulley_base_006
ob_bolt_head_044.location = (0.07906, 0.1026, 0.07793)
ob_bolt_head_044.rotation_euler = (-1.571, -0.1687, 4.712)
ob_bolt_head_044.lineart.crease_threshold = 0.0
ob_bolt_head_045.parent = ob_pulley_base_006
ob_bolt_head_045.location = (-0.07457, -0.1104, 0.08079)
ob_bolt_head_045.rotation_euler = (-1.571, 1.402, 1.571)
ob_bolt_head_045.lineart.crease_threshold = 0.0
ob_bolt_head_046.parent = ob_pulley_base_006
ob_bolt_head_046.location = (-0.07457, 0.1109, 0.08431)
ob_bolt_head_046.rotation_euler = (-1.571, 1.402, 1.571)
ob_bolt_head_046.lineart.crease_threshold = 0.0
ob_beziercurve.parent = ob_pulley_001
ob_beziercurve.location = (0.0, 0.0, 0.0)
ob_beziercurve.lineart.crease_threshold = 0.0

# ---- collection membership
col_collection.objects.link(ob_base)
col_collection.objects.link(ob_hanger_frame)
col_collection.objects.link(ob_shell)
col_collection.objects.link(ob_pulley)
col_collection.objects.link(ob_pulley_base)
col_collection.objects.link(ob_bolt_head_002)
col_collection.objects.link(ob_bolt_head_007)
col_collection.objects.link(ob_bolt_head_004)
col_collection.objects.link(ob_bolt_head_005)
col_collection.objects.link(ob_bolt_head_006)
col_collection.objects.link(ob_bolt_head_008)
col_collection.objects.link(ob_bolt_head_009)
col_collection.objects.link(ob_bolt_head_001)
col_collection.objects.link(ob_bolt_head_003)
col_collection.objects.link(ob_bolt_head_010)
col_collection.objects.link(ob_pulley_001)
col_collection.objects.link(ob_pulley_base_001)
col_collection.objects.link(ob_bolt_head_011)
col_collection.objects.link(ob_bolt_head_012)
col_collection.objects.link(ob_bolt_head_013)
col_collection.objects.link(ob_bolt_head_014)
col_collection.objects.link(ob_bolt_head_015)
col_collection.objects.link(ob_bolt_head_016)
col_collection.objects.link(ob_pulley_002)
col_collection.objects.link(ob_pulley_base_002)
col_collection.objects.link(ob_bolt_head_017)
col_collection.objects.link(ob_bolt_head_018)
col_collection.objects.link(ob_bolt_head_019)
col_collection.objects.link(ob_bolt_head_020)
col_collection.objects.link(ob_bolt_head_021)
col_collection.objects.link(ob_bolt_head_022)
col_collection.objects.link(ob_pulley_003)
col_collection.objects.link(ob_pulley_base_003)
col_collection.objects.link(ob_bolt_head_023)
col_collection.objects.link(ob_bolt_head_024)
col_collection.objects.link(ob_bolt_head_025)
col_collection.objects.link(ob_bolt_head_026)
col_collection.objects.link(ob_bolt_head_027)
col_collection.objects.link(ob_bolt_head_028)
col_collection.objects.link(ob_pulley_004)
col_collection.objects.link(ob_pulley_base_004)
col_collection.objects.link(ob_bolt_head_029)
col_collection.objects.link(ob_bolt_head_030)
col_collection.objects.link(ob_bolt_head_031)
col_collection.objects.link(ob_bolt_head_032)
col_collection.objects.link(ob_bolt_head_033)
col_collection.objects.link(ob_bolt_head_034)
col_collection.objects.link(ob_pulley_005)
col_collection.objects.link(ob_pulley_base_005)
col_collection.objects.link(ob_bolt_head_035)
col_collection.objects.link(ob_bolt_head_036)
col_collection.objects.link(ob_bolt_head_037)
col_collection.objects.link(ob_bolt_head_038)
col_collection.objects.link(ob_bolt_head_039)
col_collection.objects.link(ob_bolt_head_040)
col_collection.objects.link(ob_pulley_006)
col_collection.objects.link(ob_pulley_base_006)
col_collection.objects.link(ob_bolt_head_041)
col_collection.objects.link(ob_bolt_head_042)
col_collection.objects.link(ob_bolt_head_043)
col_collection.objects.link(ob_bolt_head_044)
col_collection.objects.link(ob_bolt_head_045)
col_collection.objects.link(ob_bolt_head_046)
col_collection.objects.link(ob_beziercurve)

# ---- scene / render settings (as saved in the file)
scene.frame_start = 1; scene.frame_end = 250; scene.frame_set(0)
scene.render.engine = 'BLENDER_EEVEE_NEXT'
scene.cycles.use_denoising = False
scene.cycles.samples = 128
scene.cycles.sampling_pattern = 'TABULATED_SOBOL'
scene.cycles.use_adaptive_sampling = False
scene.cycles.use_light_tree = False
scene.view_settings.view_transform = 'Filmic'
bpy.context.view_layer.update()

# ---- added for rendering (the .blend has no active camera and no usable light): camera, sun
cam_auto = bpy.data.cameras.new('AutoCamera')
cam_auto.lens = 50.0
cam_auto.sensor_width = 36.0
cam_auto.clip_end = 1000.0
ob_auto_camera = bpy.data.objects.new('AutoCamera', cam_auto)
scene.collection.objects.link(ob_auto_camera)
ob_auto_camera.location = (22.3388, -27.2218, 20.6658)
ob_auto_camera.rotation_euler = (1.09748, -7.21219e-08, 0.694738)
scene.camera = ob_auto_camera
light_auto_sun = bpy.data.lights.new('AutoSun', 'SUN')
light_auto_sun.energy = 3.0
light_auto_sun.angle = 0.0523599
ob_auto_sun = bpy.data.objects.new('AutoSun', light_auto_sun)
scene.collection.objects.link(ob_auto_sun)
ob_auto_sun.rotation_euler = (0.872665, 0.174533, 0.523599)
bpy.context.view_layer.update()
